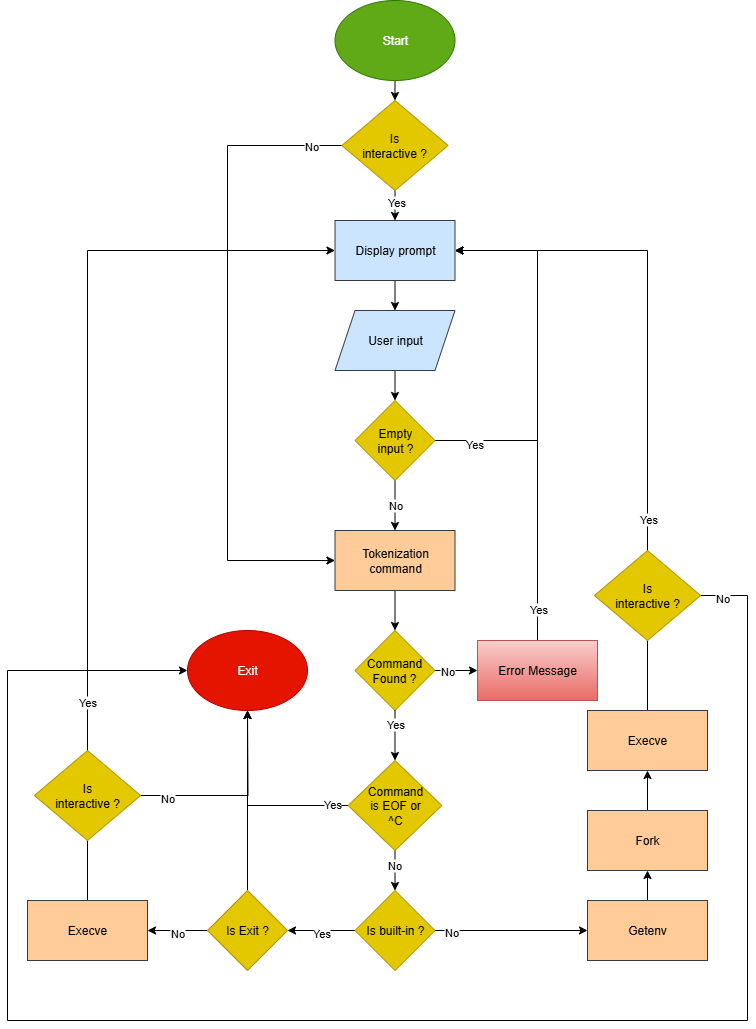

The diagram above was exported from draw.io. Its source (the exported page's mxGraphModel, read from the mxfile embedded in the PNG):
<mxGraphModel dx="1426" dy="789" grid="1" gridSize="10" guides="1" tooltips="1" connect="1" arrows="1" fold="1" page="1" pageScale="1" pageWidth="827" pageHeight="1169" math="0" shadow="0">
  <root>
    <mxCell id="0" />
    <mxCell id="1" parent="0" />
    <mxCell id="nHPlkqZRNcvFyEVPZ4EX-1" style="edgeStyle=orthogonalEdgeStyle;rounded=0;orthogonalLoop=1;jettySize=auto;html=1;exitX=0.5;exitY=1;exitDx=0;exitDy=0;entryX=0.5;entryY=0;entryDx=0;entryDy=0;" edge="1" parent="1" source="lDOl1JgksuKm0xV60aUa-1" target="WOGI2-lKveH4-0IjvqV9-1">
      <mxGeometry relative="1" as="geometry" />
    </mxCell>
    <mxCell id="lDOl1JgksuKm0xV60aUa-1" value="Start" style="ellipse;whiteSpace=wrap;html=1;fillColor=#60a917;strokeColor=#2D7600;fontColor=#ffffff;" parent="1" vertex="1">
      <mxGeometry x="367.5" y="20" width="120" height="80" as="geometry" />
    </mxCell>
    <mxCell id="lDOl1JgksuKm0xV60aUa-52" style="edgeStyle=orthogonalEdgeStyle;rounded=0;orthogonalLoop=1;jettySize=auto;html=1;exitX=0.5;exitY=0;exitDx=0;exitDy=0;entryX=0.5;entryY=1;entryDx=0;entryDy=0;" parent="1" source="lDOl1JgksuKm0xV60aUa-4" target="lDOl1JgksuKm0xV60aUa-36" edge="1">
      <mxGeometry relative="1" as="geometry" />
    </mxCell>
    <mxCell id="lDOl1JgksuKm0xV60aUa-58" value="Yes" style="edgeLabel;html=1;align=center;verticalAlign=middle;resizable=0;points=[];" parent="lDOl1JgksuKm0xV60aUa-52" vertex="1" connectable="0">
      <mxGeometry x="-0.2" y="3" relative="1" as="geometry">
        <mxPoint x="3" y="86" as="offset" />
      </mxGeometry>
    </mxCell>
    <mxCell id="lDOl1JgksuKm0xV60aUa-61" style="edgeStyle=orthogonalEdgeStyle;rounded=0;orthogonalLoop=1;jettySize=auto;html=1;exitX=0;exitY=0.5;exitDx=0;exitDy=0;entryX=1;entryY=0.5;entryDx=0;entryDy=0;" parent="1" source="lDOl1JgksuKm0xV60aUa-4" target="lDOl1JgksuKm0xV60aUa-12" edge="1">
      <mxGeometry relative="1" as="geometry" />
    </mxCell>
    <mxCell id="lDOl1JgksuKm0xV60aUa-62" value="No" style="edgeLabel;html=1;align=center;verticalAlign=middle;resizable=0;points=[];" parent="lDOl1JgksuKm0xV60aUa-61" vertex="1" connectable="0">
      <mxGeometry x="0.0333" y="2" relative="1" as="geometry">
        <mxPoint as="offset" />
      </mxGeometry>
    </mxCell>
    <mxCell id="lDOl1JgksuKm0xV60aUa-4" value="Is Exit ?" style="rhombus;whiteSpace=wrap;html=1;fillColor=#e3c800;fontColor=#000000;strokeColor=#B09500;" parent="1" vertex="1">
      <mxGeometry x="240" y="910" width="80" height="80" as="geometry" />
    </mxCell>
    <mxCell id="hvE9pbnSDtl85V-iYRj9-43" style="edgeStyle=orthogonalEdgeStyle;rounded=0;orthogonalLoop=1;jettySize=auto;html=1;exitX=0.5;exitY=1;exitDx=0;exitDy=0;entryX=0.5;entryY=0;entryDx=0;entryDy=0;" parent="1" source="lDOl1JgksuKm0xV60aUa-7" target="hvE9pbnSDtl85V-iYRj9-42" edge="1">
      <mxGeometry relative="1" as="geometry" />
    </mxCell>
    <mxCell id="lDOl1JgksuKm0xV60aUa-7" value="Tokenization command" style="rounded=0;whiteSpace=wrap;html=1;fillColor=#ffcc99;strokeColor=#36393d;" parent="1" vertex="1">
      <mxGeometry x="367.5" y="550" width="120" height="60" as="geometry" />
    </mxCell>
    <mxCell id="lDOl1JgksuKm0xV60aUa-63" style="edgeStyle=orthogonalEdgeStyle;rounded=0;orthogonalLoop=1;jettySize=auto;html=1;exitX=0;exitY=0.5;exitDx=0;exitDy=0;entryX=1;entryY=0.5;entryDx=0;entryDy=0;" parent="1" source="lDOl1JgksuKm0xV60aUa-9" target="lDOl1JgksuKm0xV60aUa-4" edge="1">
      <mxGeometry relative="1" as="geometry" />
    </mxCell>
    <mxCell id="lDOl1JgksuKm0xV60aUa-64" value="Yes" style="edgeLabel;html=1;align=center;verticalAlign=middle;resizable=0;points=[];" parent="lDOl1JgksuKm0xV60aUa-63" vertex="1" connectable="0">
      <mxGeometry x="0.0213" y="2" relative="1" as="geometry">
        <mxPoint as="offset" />
      </mxGeometry>
    </mxCell>
    <mxCell id="hvE9pbnSDtl85V-iYRj9-63" style="edgeStyle=orthogonalEdgeStyle;rounded=0;orthogonalLoop=1;jettySize=auto;html=1;exitX=1;exitY=0.5;exitDx=0;exitDy=0;entryX=0;entryY=0.5;entryDx=0;entryDy=0;" parent="1" source="lDOl1JgksuKm0xV60aUa-9" target="lDOl1JgksuKm0xV60aUa-16" edge="1">
      <mxGeometry relative="1" as="geometry" />
    </mxCell>
    <mxCell id="hvE9pbnSDtl85V-iYRj9-67" value="No" style="edgeLabel;html=1;align=center;verticalAlign=middle;resizable=0;points=[];" parent="hvE9pbnSDtl85V-iYRj9-63" connectable="0" vertex="1">
      <mxGeometry x="-0.777" y="-1" relative="1" as="geometry">
        <mxPoint x="-1" as="offset" />
      </mxGeometry>
    </mxCell>
    <mxCell id="lDOl1JgksuKm0xV60aUa-9" value="Is built-in ?" style="rhombus;whiteSpace=wrap;html=1;fillColor=#e3c800;fontColor=#000000;strokeColor=#B09500;" parent="1" vertex="1">
      <mxGeometry x="387.5" y="910" width="80" height="80" as="geometry" />
    </mxCell>
    <mxCell id="lDOl1JgksuKm0xV60aUa-49" style="edgeStyle=orthogonalEdgeStyle;rounded=0;orthogonalLoop=1;jettySize=auto;html=1;exitX=0.5;exitY=0;exitDx=0;exitDy=0;entryX=0;entryY=0.5;entryDx=0;entryDy=0;" parent="1" source="lDOl1JgksuKm0xV60aUa-12" target="lDOl1JgksuKm0xV60aUa-54" edge="1">
      <mxGeometry relative="1" as="geometry">
        <Array as="points">
          <mxPoint x="120" y="270" />
        </Array>
      </mxGeometry>
    </mxCell>
    <mxCell id="nHPlkqZRNcvFyEVPZ4EX-9" value="Yes" style="edgeLabel;html=1;align=center;verticalAlign=middle;resizable=0;points=[];" vertex="1" connectable="0" parent="lDOl1JgksuKm0xV60aUa-49">
      <mxGeometry x="-0.5565" y="1" relative="1" as="geometry">
        <mxPoint as="offset" />
      </mxGeometry>
    </mxCell>
    <mxCell id="lDOl1JgksuKm0xV60aUa-12" value="Execve" style="rounded=0;whiteSpace=wrap;html=1;fillColor=#ffcc99;strokeColor=#36393d;" parent="1" vertex="1">
      <mxGeometry x="60" y="920" width="120" height="60" as="geometry" />
    </mxCell>
    <mxCell id="hvE9pbnSDtl85V-iYRj9-65" style="edgeStyle=orthogonalEdgeStyle;rounded=0;orthogonalLoop=1;jettySize=auto;html=1;exitX=0.5;exitY=0;exitDx=0;exitDy=0;entryX=0.5;entryY=1;entryDx=0;entryDy=0;" parent="1" source="lDOl1JgksuKm0xV60aUa-13" target="lDOl1JgksuKm0xV60aUa-15" edge="1">
      <mxGeometry relative="1" as="geometry" />
    </mxCell>
    <mxCell id="lDOl1JgksuKm0xV60aUa-13" value="Fork" style="rounded=0;whiteSpace=wrap;html=1;fillColor=#ffcc99;strokeColor=#36393d;" parent="1" vertex="1">
      <mxGeometry x="620" y="830" width="120" height="60" as="geometry" />
    </mxCell>
    <mxCell id="nHPlkqZRNcvFyEVPZ4EX-4" style="edgeStyle=orthogonalEdgeStyle;rounded=0;orthogonalLoop=1;jettySize=auto;html=1;exitX=0.5;exitY=1;exitDx=0;exitDy=0;entryX=0.5;entryY=0;entryDx=0;entryDy=0;" edge="1" parent="1" source="lDOl1JgksuKm0xV60aUa-14" target="hvE9pbnSDtl85V-iYRj9-28">
      <mxGeometry relative="1" as="geometry" />
    </mxCell>
    <mxCell id="lDOl1JgksuKm0xV60aUa-14" value="User input" style="shape=parallelogram;perimeter=parallelogramPerimeter;whiteSpace=wrap;html=1;fixedSize=1;fillColor=#cce5ff;strokeColor=#36393d;" parent="1" vertex="1">
      <mxGeometry x="367.5" y="330" width="120" height="60" as="geometry" />
    </mxCell>
    <mxCell id="hvE9pbnSDtl85V-iYRj9-66" style="edgeStyle=orthogonalEdgeStyle;rounded=0;orthogonalLoop=1;jettySize=auto;html=1;exitX=0.5;exitY=0;exitDx=0;exitDy=0;entryX=1;entryY=0.5;entryDx=0;entryDy=0;" parent="1" source="lDOl1JgksuKm0xV60aUa-15" target="lDOl1JgksuKm0xV60aUa-54" edge="1">
      <mxGeometry relative="1" as="geometry" />
    </mxCell>
    <mxCell id="nHPlkqZRNcvFyEVPZ4EX-13" value="Yes" style="edgeLabel;html=1;align=center;verticalAlign=middle;resizable=0;points=[];" vertex="1" connectable="0" parent="hvE9pbnSDtl85V-iYRj9-66">
      <mxGeometry x="-0.4115" relative="1" as="geometry">
        <mxPoint as="offset" />
      </mxGeometry>
    </mxCell>
    <mxCell id="lDOl1JgksuKm0xV60aUa-15" value="Execve" style="rounded=0;whiteSpace=wrap;html=1;fillColor=#ffcc99;strokeColor=#36393d;" parent="1" vertex="1">
      <mxGeometry x="620" y="730" width="120" height="60" as="geometry" />
    </mxCell>
    <mxCell id="hvE9pbnSDtl85V-iYRj9-64" style="edgeStyle=orthogonalEdgeStyle;rounded=0;orthogonalLoop=1;jettySize=auto;html=1;exitX=0.5;exitY=0;exitDx=0;exitDy=0;entryX=0.5;entryY=1;entryDx=0;entryDy=0;" parent="1" source="lDOl1JgksuKm0xV60aUa-16" target="lDOl1JgksuKm0xV60aUa-13" edge="1">
      <mxGeometry relative="1" as="geometry" />
    </mxCell>
    <mxCell id="lDOl1JgksuKm0xV60aUa-16" value="Getenv" style="rounded=0;whiteSpace=wrap;html=1;fillColor=#ffcc99;strokeColor=#36393d;" parent="1" vertex="1">
      <mxGeometry x="620" y="920" width="120" height="60" as="geometry" />
    </mxCell>
    <mxCell id="lDOl1JgksuKm0xV60aUa-36" value="Exit" style="ellipse;whiteSpace=wrap;html=1;fillColor=#e51400;strokeColor=#B20000;fontColor=#ffffff;" parent="1" vertex="1">
      <mxGeometry x="220" y="650" width="120" height="80" as="geometry" />
    </mxCell>
    <mxCell id="lDOl1JgksuKm0xV60aUa-57" style="edgeStyle=orthogonalEdgeStyle;rounded=0;orthogonalLoop=1;jettySize=auto;html=1;exitX=0.5;exitY=1;exitDx=0;exitDy=0;entryX=0.5;entryY=0;entryDx=0;entryDy=0;" parent="1" source="lDOl1JgksuKm0xV60aUa-54" target="lDOl1JgksuKm0xV60aUa-14" edge="1">
      <mxGeometry relative="1" as="geometry" />
    </mxCell>
    <mxCell id="lDOl1JgksuKm0xV60aUa-54" value="Display prompt" style="rounded=0;whiteSpace=wrap;html=1;fillColor=#cce5ff;strokeColor=#36393d;" parent="1" vertex="1">
      <mxGeometry x="367.5" y="240" width="120" height="60" as="geometry" />
    </mxCell>
    <mxCell id="hvE9pbnSDtl85V-iYRj9-40" style="edgeStyle=orthogonalEdgeStyle;rounded=0;orthogonalLoop=1;jettySize=auto;html=1;exitX=0.5;exitY=1;exitDx=0;exitDy=0;entryX=0.5;entryY=0;entryDx=0;entryDy=0;" parent="1" source="hvE9pbnSDtl85V-iYRj9-28" target="lDOl1JgksuKm0xV60aUa-7" edge="1">
      <mxGeometry relative="1" as="geometry" />
    </mxCell>
    <mxCell id="hvE9pbnSDtl85V-iYRj9-41" value="No" style="edgeLabel;html=1;align=center;verticalAlign=middle;resizable=0;points=[];" parent="hvE9pbnSDtl85V-iYRj9-40" connectable="0" vertex="1">
      <mxGeometry x="-0.0456" relative="1" as="geometry">
        <mxPoint as="offset" />
      </mxGeometry>
    </mxCell>
    <mxCell id="hvE9pbnSDtl85V-iYRj9-51" style="edgeStyle=orthogonalEdgeStyle;rounded=0;orthogonalLoop=1;jettySize=auto;html=1;exitX=1;exitY=0.5;exitDx=0;exitDy=0;entryX=1;entryY=0.5;entryDx=0;entryDy=0;" parent="1" source="hvE9pbnSDtl85V-iYRj9-28" target="lDOl1JgksuKm0xV60aUa-54" edge="1">
      <mxGeometry relative="1" as="geometry">
        <Array as="points">
          <mxPoint x="570" y="460" />
          <mxPoint x="570" y="270" />
        </Array>
      </mxGeometry>
    </mxCell>
    <mxCell id="hvE9pbnSDtl85V-iYRj9-54" value="Yes" style="edgeLabel;html=1;align=center;verticalAlign=middle;resizable=0;points=[];" parent="hvE9pbnSDtl85V-iYRj9-51" connectable="0" vertex="1">
      <mxGeometry x="-0.7944" y="-3" relative="1" as="geometry">
        <mxPoint as="offset" />
      </mxGeometry>
    </mxCell>
    <mxCell id="hvE9pbnSDtl85V-iYRj9-28" value="Empty&lt;div&gt;input ?&lt;/div&gt;" style="rhombus;whiteSpace=wrap;html=1;fillColor=#e3c800;fontColor=#000000;strokeColor=#B09500;" parent="1" vertex="1">
      <mxGeometry x="387.5" y="420" width="80" height="80" as="geometry" />
    </mxCell>
    <mxCell id="hvE9pbnSDtl85V-iYRj9-44" style="edgeStyle=orthogonalEdgeStyle;rounded=0;orthogonalLoop=1;jettySize=auto;html=1;exitX=0.5;exitY=1;exitDx=0;exitDy=0;entryX=0.5;entryY=0;entryDx=0;entryDy=0;" parent="1" source="hvE9pbnSDtl85V-iYRj9-56" target="lDOl1JgksuKm0xV60aUa-9" edge="1">
      <mxGeometry relative="1" as="geometry" />
    </mxCell>
    <mxCell id="hvE9pbnSDtl85V-iYRj9-59" value="No" style="edgeLabel;html=1;align=center;verticalAlign=middle;resizable=0;points=[];" parent="hvE9pbnSDtl85V-iYRj9-44" connectable="0" vertex="1">
      <mxGeometry x="-0.27" y="-1" relative="1" as="geometry">
        <mxPoint y="-1" as="offset" />
      </mxGeometry>
    </mxCell>
    <mxCell id="hvE9pbnSDtl85V-iYRj9-52" style="edgeStyle=orthogonalEdgeStyle;rounded=0;orthogonalLoop=1;jettySize=auto;html=1;exitX=1;exitY=0.5;exitDx=0;exitDy=0;entryX=0;entryY=0.5;entryDx=0;entryDy=0;" parent="1" source="hvE9pbnSDtl85V-iYRj9-42" target="hvE9pbnSDtl85V-iYRj9-47" edge="1">
      <mxGeometry relative="1" as="geometry" />
    </mxCell>
    <mxCell id="hvE9pbnSDtl85V-iYRj9-53" value="No" style="edgeLabel;html=1;align=center;verticalAlign=middle;resizable=0;points=[];" parent="hvE9pbnSDtl85V-iYRj9-52" connectable="0" vertex="1">
      <mxGeometry x="0.0923" y="3" relative="1" as="geometry">
        <mxPoint x="-11" y="3" as="offset" />
      </mxGeometry>
    </mxCell>
    <mxCell id="hvE9pbnSDtl85V-iYRj9-42" value="Command&lt;div&gt;Found ?&lt;/div&gt;" style="rhombus;whiteSpace=wrap;html=1;fillColor=#e3c800;fontColor=#000000;strokeColor=#B09500;" parent="1" vertex="1">
      <mxGeometry x="387.49" y="650" width="80" height="80" as="geometry" />
    </mxCell>
    <mxCell id="hvE9pbnSDtl85V-iYRj9-49" style="edgeStyle=orthogonalEdgeStyle;rounded=0;orthogonalLoop=1;jettySize=auto;html=1;exitX=0.5;exitY=0;exitDx=0;exitDy=0;entryX=1;entryY=0.5;entryDx=0;entryDy=0;" parent="1" source="hvE9pbnSDtl85V-iYRj9-47" target="lDOl1JgksuKm0xV60aUa-54" edge="1">
      <mxGeometry relative="1" as="geometry" />
    </mxCell>
    <mxCell id="hvE9pbnSDtl85V-iYRj9-55" value="Yes" style="edgeLabel;html=1;align=center;verticalAlign=middle;resizable=0;points=[];" parent="hvE9pbnSDtl85V-iYRj9-49" connectable="0" vertex="1">
      <mxGeometry x="-0.8681" relative="1" as="geometry">
        <mxPoint y="-1" as="offset" />
      </mxGeometry>
    </mxCell>
    <mxCell id="hvE9pbnSDtl85V-iYRj9-47" value="Error Message" style="rounded=0;whiteSpace=wrap;html=1;fillColor=#f8cecc;strokeColor=#b85450;gradientColor=#ea6b66;" parent="1" vertex="1">
      <mxGeometry x="510" y="660" width="120" height="60" as="geometry" />
    </mxCell>
    <mxCell id="hvE9pbnSDtl85V-iYRj9-57" value="" style="edgeStyle=orthogonalEdgeStyle;rounded=0;orthogonalLoop=1;jettySize=auto;html=1;exitX=0.5;exitY=1;exitDx=0;exitDy=0;entryX=0.5;entryY=0;entryDx=0;entryDy=0;" parent="1" source="hvE9pbnSDtl85V-iYRj9-42" target="hvE9pbnSDtl85V-iYRj9-56" edge="1">
      <mxGeometry relative="1" as="geometry">
        <mxPoint x="428" y="730" as="sourcePoint" />
        <mxPoint x="428" y="910" as="targetPoint" />
      </mxGeometry>
    </mxCell>
    <mxCell id="hvE9pbnSDtl85V-iYRj9-58" value="Yes" style="edgeLabel;html=1;align=center;verticalAlign=middle;resizable=0;points=[];" parent="hvE9pbnSDtl85V-iYRj9-57" connectable="0" vertex="1">
      <mxGeometry x="-0.0875" y="1" relative="1" as="geometry">
        <mxPoint x="-1" y="-9" as="offset" />
      </mxGeometry>
    </mxCell>
    <mxCell id="hvE9pbnSDtl85V-iYRj9-60" style="edgeStyle=orthogonalEdgeStyle;rounded=0;orthogonalLoop=1;jettySize=auto;html=1;exitX=0;exitY=0.5;exitDx=0;exitDy=0;entryX=0.5;entryY=1;entryDx=0;entryDy=0;" parent="1" source="hvE9pbnSDtl85V-iYRj9-56" target="lDOl1JgksuKm0xV60aUa-36" edge="1">
      <mxGeometry relative="1" as="geometry" />
    </mxCell>
    <mxCell id="hvE9pbnSDtl85V-iYRj9-61" value="Yes" style="edgeLabel;html=1;align=center;verticalAlign=middle;resizable=0;points=[];" parent="hvE9pbnSDtl85V-iYRj9-60" connectable="0" vertex="1">
      <mxGeometry x="-0.8423" y="-2" relative="1" as="geometry">
        <mxPoint x="-1" as="offset" />
      </mxGeometry>
    </mxCell>
    <mxCell id="hvE9pbnSDtl85V-iYRj9-56" value="Command&lt;div&gt;is&amp;nbsp;&lt;span style=&quot;background-color: transparent; color: light-dark(rgb(0, 0, 0), rgb(255, 255, 255));&quot;&gt;EOF&amp;nbsp;&lt;/span&gt;&lt;span style=&quot;background-color: transparent; color: light-dark(rgb(0, 0, 0), rgb(255, 255, 255));&quot;&gt;or&lt;/span&gt;&lt;/div&gt;&lt;div&gt;&lt;span style=&quot;background-color: transparent; color: light-dark(rgb(0, 0, 0), rgb(255, 255, 255));&quot;&gt;^C&lt;/span&gt;&lt;/div&gt;" style="rhombus;whiteSpace=wrap;html=1;fillColor=#e3c800;fontColor=#000000;strokeColor=#B09500;" parent="1" vertex="1">
      <mxGeometry x="380.62" y="780" width="93.75" height="90" as="geometry" />
    </mxCell>
    <mxCell id="nHPlkqZRNcvFyEVPZ4EX-2" style="edgeStyle=orthogonalEdgeStyle;rounded=0;orthogonalLoop=1;jettySize=auto;html=1;exitX=0.5;exitY=1;exitDx=0;exitDy=0;entryX=0.5;entryY=0;entryDx=0;entryDy=0;" edge="1" parent="1" source="WOGI2-lKveH4-0IjvqV9-1" target="lDOl1JgksuKm0xV60aUa-54">
      <mxGeometry relative="1" as="geometry" />
    </mxCell>
    <mxCell id="nHPlkqZRNcvFyEVPZ4EX-3" value="Yes" style="edgeLabel;html=1;align=center;verticalAlign=middle;resizable=0;points=[];" vertex="1" connectable="0" parent="nHPlkqZRNcvFyEVPZ4EX-2">
      <mxGeometry x="-0.2667" y="1" relative="1" as="geometry">
        <mxPoint as="offset" />
      </mxGeometry>
    </mxCell>
    <mxCell id="nHPlkqZRNcvFyEVPZ4EX-5" style="edgeStyle=orthogonalEdgeStyle;rounded=0;orthogonalLoop=1;jettySize=auto;html=1;exitX=0;exitY=0.5;exitDx=0;exitDy=0;entryX=0;entryY=0.5;entryDx=0;entryDy=0;" edge="1" parent="1" source="WOGI2-lKveH4-0IjvqV9-1" target="lDOl1JgksuKm0xV60aUa-7">
      <mxGeometry relative="1" as="geometry">
        <Array as="points">
          <mxPoint x="260" y="165" />
          <mxPoint x="260" y="580" />
        </Array>
      </mxGeometry>
    </mxCell>
    <mxCell id="nHPlkqZRNcvFyEVPZ4EX-6" value="No" style="edgeLabel;html=1;align=center;verticalAlign=middle;resizable=0;points=[];" vertex="1" connectable="0" parent="nHPlkqZRNcvFyEVPZ4EX-5">
      <mxGeometry x="-0.9015" relative="1" as="geometry">
        <mxPoint as="offset" />
      </mxGeometry>
    </mxCell>
    <mxCell id="WOGI2-lKveH4-0IjvqV9-1" value="Is&lt;div&gt;interactive ?&lt;/div&gt;" style="rhombus;whiteSpace=wrap;html=1;fillColor=#e3c800;fontColor=#000000;strokeColor=#B09500;" parent="1" vertex="1">
      <mxGeometry x="374.38" y="120" width="106.24" height="90" as="geometry" />
    </mxCell>
    <mxCell id="nHPlkqZRNcvFyEVPZ4EX-10" style="edgeStyle=orthogonalEdgeStyle;rounded=0;orthogonalLoop=1;jettySize=auto;html=1;exitX=1;exitY=0.5;exitDx=0;exitDy=0;" edge="1" parent="1" source="nHPlkqZRNcvFyEVPZ4EX-8">
      <mxGeometry relative="1" as="geometry">
        <mxPoint x="280" y="730" as="targetPoint" />
      </mxGeometry>
    </mxCell>
    <mxCell id="nHPlkqZRNcvFyEVPZ4EX-11" value="No" style="edgeLabel;html=1;align=center;verticalAlign=middle;resizable=0;points=[];" vertex="1" connectable="0" parent="nHPlkqZRNcvFyEVPZ4EX-10">
      <mxGeometry x="-0.731" y="-2" relative="1" as="geometry">
        <mxPoint as="offset" />
      </mxGeometry>
    </mxCell>
    <mxCell id="nHPlkqZRNcvFyEVPZ4EX-8" value="Is&lt;div&gt;interactive ?&lt;/div&gt;" style="rhombus;whiteSpace=wrap;html=1;fillColor=#e3c800;fontColor=#000000;strokeColor=#B09500;" vertex="1" parent="1">
      <mxGeometry x="66.88" y="770" width="106.24" height="90" as="geometry" />
    </mxCell>
    <mxCell id="nHPlkqZRNcvFyEVPZ4EX-14" style="edgeStyle=orthogonalEdgeStyle;rounded=0;orthogonalLoop=1;jettySize=auto;html=1;exitX=1;exitY=0.5;exitDx=0;exitDy=0;entryX=0;entryY=0.5;entryDx=0;entryDy=0;" edge="1" parent="1" source="nHPlkqZRNcvFyEVPZ4EX-12" target="lDOl1JgksuKm0xV60aUa-36">
      <mxGeometry relative="1" as="geometry">
        <Array as="points">
          <mxPoint x="780" y="615" />
          <mxPoint x="780" y="1040" />
          <mxPoint x="40" y="1040" />
          <mxPoint x="40" y="690" />
        </Array>
      </mxGeometry>
    </mxCell>
    <mxCell id="nHPlkqZRNcvFyEVPZ4EX-15" value="No" style="edgeLabel;html=1;align=center;verticalAlign=middle;resizable=0;points=[];" vertex="1" connectable="0" parent="nHPlkqZRNcvFyEVPZ4EX-14">
      <mxGeometry x="-0.976" y="-2" relative="1" as="geometry">
        <mxPoint as="offset" />
      </mxGeometry>
    </mxCell>
    <mxCell id="nHPlkqZRNcvFyEVPZ4EX-12" value="Is&lt;div&gt;interactive ?&lt;/div&gt;" style="rhombus;whiteSpace=wrap;html=1;fillColor=#e3c800;fontColor=#000000;strokeColor=#B09500;" vertex="1" parent="1">
      <mxGeometry x="626.88" y="570" width="106.24" height="90" as="geometry" />
    </mxCell>
  </root>
</mxGraphModel>